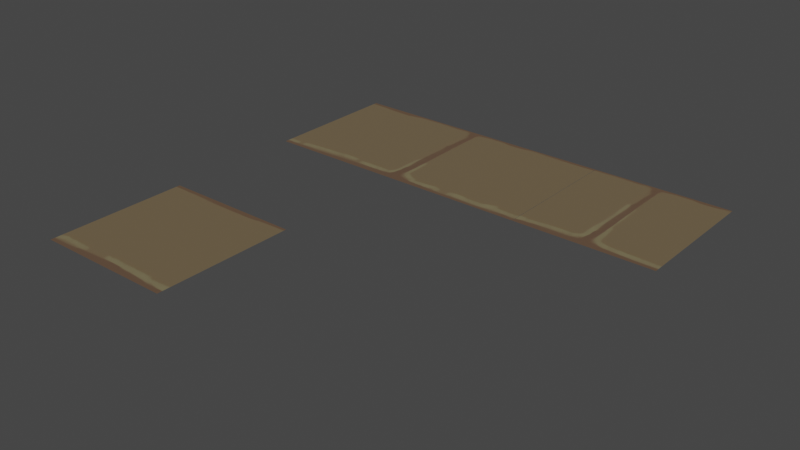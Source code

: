 # Source: Generic_floor_plank.blend  (saved by Blender 3.4.6; exported with 4.5.12 LTS)
import bpy
from mathutils import Matrix  # noqa: F401  (used for matrix-valued properties, if any)

bpy.ops.wm.read_factory_settings(use_empty=True)
scene = bpy.context.scene
scene.name = 'Scene'

# ---- collections
col_collection = bpy.data.collections.new('Collection'); scene.collection.children.link(col_collection)
col_export = bpy.data.collections.new('Export'); scene.collection.children.link(col_export)

# ---- images (referenced by path relative to the original .blend; pixels are not part of the script)
import os
ASSET_DIR = os.environ.get("B2B_ASSET_DIR", "")  # directory of the original .blend (textures are referenced by path, not embedded)
HERE = os.path.dirname(os.path.abspath(__file__))  # packed textures are extracted next to this script under _unpacked/

def load_image(name, relpath, width, height, colorspace="sRGB"):
    """Load a texture the original file referenced (path relative to the .blend, or extracted next to this script)."""
    p = next((c for c in (os.path.join(HERE, relpath), os.path.join(ASSET_DIR, relpath)) if relpath and os.path.exists(c)), "")
    if p:
        img = bpy.data.images.load(p, check_existing=True)
        img.name = name
    else:  # same state as the original file: an image datablock whose file is absent (Cycles renders it pink)
        img = bpy.data.images.new(name, width, height)
        img.source = "FILE"
        img.filepath = "//" + (relpath or name)
    img.colorspace_settings.name = colorspace
    return img
img_hardwood_horiz_01_png = load_image('hardwood_horiz_01.png', '_unpacked/hardwood_horiz_01.103369f5.png', 2048, 512, 'sRGB')

# ---- materials (node trees are filled in below, after node groups)
mat_hardwood_horiz_01 = bpy.data.materials.new('hardwood_horiz_01')
mat_hardwood_horiz_01.use_backface_culling = True
mat_hardwood_horiz_01.use_transparent_shadow = False

# ---- material node trees
mat_hardwood_horiz_01.use_nodes = True; mat_hardwood_horiz_01.node_tree.nodes.clear()
_N = mat_hardwood_horiz_01.node_tree.nodes; _L = mat_hardwood_horiz_01.node_tree.links
n0 = _N.new('ShaderNodeBsdfPrincipled'); n0.name = 'Principled BSDF'; n0.location = (10, 300)
n0.distribution = 'GGX'
n0.subsurface_method = 'RANDOM_WALK_SKIN'
n0.inputs[2].default_value = 1.0
n0.inputs[27].default_value = (0.0, 0.0, 0.0, 1.0)
n0.inputs[28].default_value = 1.0
n1 = _N.new('ShaderNodeOutputMaterial'); n1.name = 'Material Output'; n1.location = (320, 270)
n2 = _N.new('ShaderNodeTexImage'); n2.name = 'Image Texture'; n2.location = (-440, 210)
n2.label = 'BASE COLOR'
n2.image = img_hardwood_horiz_01_png
_L.new(n0.outputs[0], n1.inputs[0])
_L.new(n2.outputs[0], n0.inputs[0])
_L.new(n2.outputs[1], n0.inputs[4])
n1.is_active_output = True

# ---- world
world_world = bpy.data.worlds.new('World'); scene.world = world_world
world_world.use_nodes = True; world_world.node_tree.nodes.clear()
_N = world_world.node_tree.nodes; _L = world_world.node_tree.links
n0 = _N.new('ShaderNodeOutputWorld'); n0.name = 'World Output'; n0.location = (300, 300)
n1 = _N.new('ShaderNodeBackground'); n1.name = 'Background'; n1.location = (10, 300)
n1.inputs[0].default_value = (0.05088, 0.05088, 0.05088, 1.0)
_L.new(n1.outputs[0], n0.inputs[0])
n0.is_active_output = True
world_world.color = (0.05088, 0.05088, 0.05088)
world_world.use_sun_shadow = False
world_world.sun_shadow_jitter_overblur = 0.0

# ---- meshes
me_rsrc_world_tileset_generic_floor_plank_01_variant_floor_plank_2 = bpy.data.meshes.new('rsrc.world.tileset.generic.floor_plank_01-Variant[floor_plank_2')
me_rsrc_world_tileset_generic_floor_plank_01_variant_floor_plank_2.from_pydata([(0.002, 1.004, -1.349e-07), (0.002, -0.004, 5.374e-10), (1.0, 1.004, -1.349e-07), (1.0, -0.004, 5.374e-10), (1.0, 1.004, -1.349e-07), (1.0, -0.004, 5.374e-10), (1.998, 1.004, -1.349e-07), (1.998, -0.004, 5.374e-10)], [], [(0, 1, 2), (3, 2, 1), (4, 5, 6), (7, 6, 5)])
_uv = me_rsrc_world_tileset_generic_floor_plank_01_variant_floor_plank_2.uv_layers.new(name='UVMap')
_uv.uv.foreach_set('vector', [0.75, 1.0, 0.75, 0.0, 1.0, 1.0, 1.0, 0.0, 1.0, 1.0, 0.75, 0.0, 0.0, 1.0, 0.0, 0.0, 0.25, 1.0, 0.25, 0.0, 0.25, 1.0, 0.0, 0.0])
me_rsrc_world_tileset_generic_floor_plank_01_variant_floor_plank_2.materials.append(mat_hardwood_horiz_01)
me_rsrc_world_tileset_generic_floor_plank_01_variant_floor_plank_2.update()
me_rsrc_world_tileset_generic_floor_plank_01_variant_floor_plank_2.normals_split_custom_set([tuple(v) for v in zip(*[iter([0.0, 1.344e-07, 1.0, 0.0, 1.344e-07, 1.0, 0.0, 1.344e-07, 1.0, 0.0, 1.344e-07, 1.0, 0.0, 1.344e-07, 1.0, 0.0, 1.344e-07, 1.0, 0.0, 1.344e-07, 1.0, 0.0, 1.344e-07, 1.0, 0.0, 1.344e-07, 1.0, 0.0, 1.344e-07, 1.0, 0.0, 1.344e-07, 1.0, 0.0, 1.344e-07, 1.0])] * 3)])
me_rsrc_world_tileset_generic_floor_plank_01_variant_floor_plank_x = bpy.data.meshes.new('rsrc.world.tileset.generic.floor_plank_01-Variant[floor_plank_x')
me_rsrc_world_tileset_generic_floor_plank_01_variant_floor_plank_x.from_pydata([(-0.002, 1.004, -1.349e-07), (-0.002, -0.004, 5.374e-10), (1.0, 1.004, -1.349e-07), (1.0, -0.004, 5.374e-10)], [], [(0, 1, 2), (3, 2, 1)])
_uv = me_rsrc_world_tileset_generic_floor_plank_01_variant_floor_plank_x.uv_layers.new(name='UVMap')
_uv.uv.foreach_set('vector', [0.25, 1.0, 0.25, 0.0, 0.5, 1.0, 0.5, 0.0, 0.5, 1.0, 0.25, 0.0])
me_rsrc_world_tileset_generic_floor_plank_01_variant_floor_plank_x.materials.append(mat_hardwood_horiz_01)
me_rsrc_world_tileset_generic_floor_plank_01_variant_floor_plank_x.update()
me_rsrc_world_tileset_generic_floor_plank_01_variant_floor_plank_x.normals_split_custom_set([tuple(v) for v in zip(*[iter([0.0, 1.344e-07, 1.0, 0.0, 1.344e-07, 1.0, 0.0, 1.344e-07, 1.0, 0.0, 1.344e-07, 1.0, 0.0, 1.344e-07, 1.0, 0.0, 1.344e-07, 1.0])] * 3)])
me_rsrc_world_tileset_generic_floor_plank_01_variant_floor_pla = bpy.data.meshes.new('rsrc.world.tileset.generic.floor_plank_01-Variant[floor_pla')
me_rsrc_world_tileset_generic_floor_plank_01_variant_floor_pla.from_pydata([(-2.229e-16, 1.004, -1.349e-07), (8.882e-19, -0.004, 5.374e-10), (1.002, 1.004, -1.349e-07), (1.002, -0.004, 5.374e-10)], [], [(0, 1, 2), (3, 2, 1)])
_uv = me_rsrc_world_tileset_generic_floor_plank_01_variant_floor_pla.uv_layers.new(name='UVMap')
_uv.uv.foreach_set('vector', [0.5, 1.0, 0.5, 0.0, 0.75, 1.0, 0.75, 0.0, 0.75, 1.0, 0.5, 0.0])
me_rsrc_world_tileset_generic_floor_plank_01_variant_floor_pla.materials.append(mat_hardwood_horiz_01)
me_rsrc_world_tileset_generic_floor_plank_01_variant_floor_pla.update()
me_rsrc_world_tileset_generic_floor_plank_01_variant_floor_pla.normals_split_custom_set([tuple(v) for v in zip(*[iter([0.0, 1.344e-07, 1.0, 0.0, 1.344e-07, 1.0, 0.0, 1.344e-07, 1.0, 0.0, 1.344e-07, 1.0, 0.0, 1.344e-07, 1.0, 0.0, 1.344e-07, 1.0])] * 3)])

# ---- objects
ob_rsrc_world_tileset_generic_floor_plank_01_variant_floor_plank_2 = bpy.data.objects.new('rsrc.world.tileset.generic.floor_plank_01-Variant[floor_plank_2', me_rsrc_world_tileset_generic_floor_plank_01_variant_floor_plank_2)
ob_rsrc_world_tileset_generic_floor_plank_01_variant_floor_plank_x = bpy.data.objects.new('rsrc.world.tileset.generic.floor_plank_01-Variant[floor_plank_x', me_rsrc_world_tileset_generic_floor_plank_01_variant_floor_plank_x)
ob_rsrc_world_tileset_generic_floor_plank_01_variant_floor_pla = bpy.data.objects.new('rsrc.world.tileset.generic.floor_plank_01-Variant[floor_pla', me_rsrc_world_tileset_generic_floor_plank_01_variant_floor_pla)

# ---- transforms, parenting, visibility, modifiers, constraints
ob_rsrc_world_tileset_generic_floor_plank_01_variant_floor_plank_2.location = (0.0, 0.0, 0.0)
ob_rsrc_world_tileset_generic_floor_plank_01_variant_floor_plank_2.rotation_mode = 'QUATERNION'
ob_rsrc_world_tileset_generic_floor_plank_01_variant_floor_plank_2.rotation_quaternion = (1.0, 0.0, 0.0, 0.0)
ob_rsrc_world_tileset_generic_floor_plank_01_variant_floor_plank_x.location = (0.0, -2.0, 0.0)
ob_rsrc_world_tileset_generic_floor_plank_01_variant_floor_plank_x.rotation_mode = 'QUATERNION'
ob_rsrc_world_tileset_generic_floor_plank_01_variant_floor_plank_x.rotation_quaternion = (1.0, 0.0, 0.0, 0.0)
ob_rsrc_world_tileset_generic_floor_plank_01_variant_floor_pla.location = (2.0, 0.0, 0.0)
ob_rsrc_world_tileset_generic_floor_plank_01_variant_floor_pla.rotation_mode = 'QUATERNION'
ob_rsrc_world_tileset_generic_floor_plank_01_variant_floor_pla.rotation_quaternion = (1.0, 0.0, 0.0, 0.0)

# ---- collection membership
scene.collection.objects.link(ob_rsrc_world_tileset_generic_floor_plank_01_variant_floor_plank_2)
scene.collection.objects.link(ob_rsrc_world_tileset_generic_floor_plank_01_variant_floor_plank_x)
scene.collection.objects.link(ob_rsrc_world_tileset_generic_floor_plank_01_variant_floor_pla)

# ---- scene / render settings (as saved in the file)
scene.frame_start = 1; scene.frame_end = 250; scene.frame_set(1)
scene.render.engine = 'BLENDER_EEVEE_NEXT'
scene.cycles.sampling_pattern = 'TABULATED_SOBOL'
scene.cycles.use_light_tree = False
scene.view_settings.view_transform = 'Filmic'
bpy.context.view_layer.update()

# ---- added for rendering (the .blend has no active camera and no usable light): camera, sun
cam_auto = bpy.data.cameras.new('AutoCamera')
cam_auto.lens = 50.0
cam_auto.sensor_width = 36.0
cam_auto.clip_end = 1000.0
ob_auto_camera = bpy.data.objects.new('AutoCamera', cam_auto)
scene.collection.objects.link(ob_auto_camera)
ob_auto_camera.location = (5.43325, -5.2199, 3.1466)
ob_auto_camera.rotation_euler = (1.09748, -7.21219e-08, 0.694738)
scene.camera = ob_auto_camera
light_auto_sun = bpy.data.lights.new('AutoSun', 'SUN')
light_auto_sun.energy = 3.0
light_auto_sun.angle = 0.0523599
ob_auto_sun = bpy.data.objects.new('AutoSun', light_auto_sun)
scene.collection.objects.link(ob_auto_sun)
ob_auto_sun.rotation_euler = (0.872665, 0.174533, 0.523599)
bpy.context.view_layer.update()
